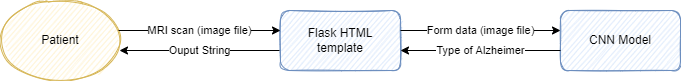

The diagram above was exported from draw.io. Its source (the exported page's mxGraphModel, read from the mxfile embedded in the PNG):
<mxGraphModel dx="1038" dy="560" grid="1" gridSize="10" guides="1" tooltips="1" connect="1" arrows="1" fold="1" page="1" pageScale="1" pageWidth="827" pageHeight="1169" math="0" shadow="0">
  <root>
    <mxCell id="WIyWlLk6GJQsqaUBKTNV-0" />
    <mxCell id="WIyWlLk6GJQsqaUBKTNV-1" parent="WIyWlLk6GJQsqaUBKTNV-0" />
    <mxCell id="9igMf9aWrNEnpf8Jg_JT-1" value="Patient" style="ellipse;whiteSpace=wrap;html=1;fillColor=#fff2cc;strokeColor=#d6b656;gradientColor=none;gradientDirection=radial;sketch=1;" vertex="1" parent="WIyWlLk6GJQsqaUBKTNV-1">
      <mxGeometry x="80" y="280" width="120" height="80" as="geometry" />
    </mxCell>
    <mxCell id="9igMf9aWrNEnpf8Jg_JT-2" value="Flask HTML&lt;br&gt;template" style="rounded=1;whiteSpace=wrap;html=1;fillColor=#dae8fc;strokeColor=#6c8ebf;sketch=1;glass=0;" vertex="1" parent="WIyWlLk6GJQsqaUBKTNV-1">
      <mxGeometry x="360" y="290" width="120" height="60" as="geometry" />
    </mxCell>
    <mxCell id="9igMf9aWrNEnpf8Jg_JT-3" value="CNN Model" style="rounded=1;whiteSpace=wrap;html=1;fillColor=#dae8fc;strokeColor=#6c8ebf;sketch=1;" vertex="1" parent="WIyWlLk6GJQsqaUBKTNV-1">
      <mxGeometry x="640" y="290" width="120" height="60" as="geometry" />
    </mxCell>
    <mxCell id="9igMf9aWrNEnpf8Jg_JT-4" value="MRI scan (image file)" style="endArrow=classic;html=1;rounded=0;" edge="1" parent="WIyWlLk6GJQsqaUBKTNV-1">
      <mxGeometry width="50" height="50" relative="1" as="geometry">
        <mxPoint x="198" y="310" as="sourcePoint" />
        <mxPoint x="360" y="310" as="targetPoint" />
      </mxGeometry>
    </mxCell>
    <mxCell id="9igMf9aWrNEnpf8Jg_JT-5" value="Form data (image file)" style="endArrow=classic;html=1;rounded=0;" edge="1" parent="WIyWlLk6GJQsqaUBKTNV-1">
      <mxGeometry width="50" height="50" relative="1" as="geometry">
        <mxPoint x="480" y="310" as="sourcePoint" />
        <mxPoint x="640" y="310" as="targetPoint" />
      </mxGeometry>
    </mxCell>
    <mxCell id="9igMf9aWrNEnpf8Jg_JT-7" value="Ouput String" style="endArrow=classic;html=1;rounded=0;" edge="1" parent="WIyWlLk6GJQsqaUBKTNV-1">
      <mxGeometry width="50" height="50" relative="1" as="geometry">
        <mxPoint x="359" y="330" as="sourcePoint" />
        <mxPoint x="199" y="330" as="targetPoint" />
      </mxGeometry>
    </mxCell>
    <mxCell id="9igMf9aWrNEnpf8Jg_JT-8" value="Type of Alzheimer" style="endArrow=classic;html=1;rounded=0;entryX=1;entryY=0.75;entryDx=0;entryDy=0;exitX=0;exitY=0.75;exitDx=0;exitDy=0;" edge="1" parent="WIyWlLk6GJQsqaUBKTNV-1">
      <mxGeometry width="50" height="50" relative="1" as="geometry">
        <mxPoint x="640" y="330" as="sourcePoint" />
        <mxPoint x="480" y="330" as="targetPoint" />
      </mxGeometry>
    </mxCell>
  </root>
</mxGraphModel>